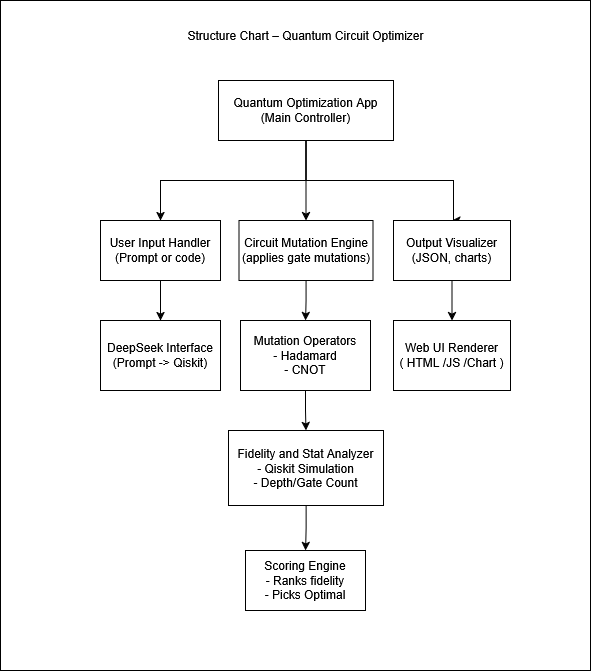

The diagram above was exported from draw.io. Its source (the exported page's mxGraphModel, read from the mxfile embedded in the PNG):
<mxGraphModel dx="1375" dy="1899" grid="1" gridSize="10" guides="1" tooltips="1" connect="1" arrows="1" fold="1" page="1" pageScale="1" pageWidth="850" pageHeight="1100" math="0" shadow="0">
  <root>
    <mxCell id="0" />
    <mxCell id="1" parent="0" />
    <mxCell id="J5-_ngBKXx5xv_o8VCcy-19" value="" style="rounded=0;whiteSpace=wrap;html=1;" vertex="1" parent="1">
      <mxGeometry x="120" y="-30" width="590" height="670" as="geometry" />
    </mxCell>
    <mxCell id="J5-_ngBKXx5xv_o8VCcy-22" value="" style="edgeStyle=orthogonalEdgeStyle;rounded=0;orthogonalLoop=1;jettySize=auto;html=1;" edge="1" parent="1" source="J5-_ngBKXx5xv_o8VCcy-17" target="J5-_ngBKXx5xv_o8VCcy-21">
      <mxGeometry relative="1" as="geometry" />
    </mxCell>
    <mxCell id="J5-_ngBKXx5xv_o8VCcy-24" value="" style="edgeStyle=orthogonalEdgeStyle;rounded=0;orthogonalLoop=1;jettySize=auto;html=1;" edge="1" parent="1" source="J5-_ngBKXx5xv_o8VCcy-17" target="J5-_ngBKXx5xv_o8VCcy-23">
      <mxGeometry relative="1" as="geometry" />
    </mxCell>
    <mxCell id="J5-_ngBKXx5xv_o8VCcy-28" value="" style="edgeStyle=orthogonalEdgeStyle;rounded=0;orthogonalLoop=1;jettySize=auto;html=1;exitX=0.5;exitY=1;exitDx=0;exitDy=0;entryX=0.5;entryY=0;entryDx=0;entryDy=0;" edge="1" parent="1" source="J5-_ngBKXx5xv_o8VCcy-17" target="J5-_ngBKXx5xv_o8VCcy-27">
      <mxGeometry relative="1" as="geometry">
        <Array as="points">
          <mxPoint x="426" y="150" />
          <mxPoint x="573" y="150" />
        </Array>
      </mxGeometry>
    </mxCell>
    <mxCell id="J5-_ngBKXx5xv_o8VCcy-17" value="&lt;div&gt;Quantum Optimization App&lt;/div&gt;&lt;div&gt;(Main Controller)&lt;/div&gt;" style="rounded=0;whiteSpace=wrap;html=1;" vertex="1" parent="1">
      <mxGeometry x="338" y="50" width="175" height="60" as="geometry" />
    </mxCell>
    <mxCell id="J5-_ngBKXx5xv_o8VCcy-30" value="" style="edgeStyle=orthogonalEdgeStyle;rounded=0;orthogonalLoop=1;jettySize=auto;html=1;" edge="1" parent="1" source="J5-_ngBKXx5xv_o8VCcy-21" target="J5-_ngBKXx5xv_o8VCcy-29">
      <mxGeometry relative="1" as="geometry" />
    </mxCell>
    <mxCell id="J5-_ngBKXx5xv_o8VCcy-21" value="&lt;div&gt;User Input Handler&lt;/div&gt;&lt;div&gt;(Prompt or code)&lt;/div&gt;" style="whiteSpace=wrap;html=1;rounded=0;" vertex="1" parent="1">
      <mxGeometry x="220" y="190" width="120" height="60" as="geometry" />
    </mxCell>
    <mxCell id="J5-_ngBKXx5xv_o8VCcy-32" value="" style="edgeStyle=orthogonalEdgeStyle;rounded=0;orthogonalLoop=1;jettySize=auto;html=1;" edge="1" parent="1" source="J5-_ngBKXx5xv_o8VCcy-23" target="J5-_ngBKXx5xv_o8VCcy-31">
      <mxGeometry relative="1" as="geometry" />
    </mxCell>
    <mxCell id="J5-_ngBKXx5xv_o8VCcy-23" value="&lt;div&gt;Circuit Mutation Engine&lt;/div&gt;&lt;div&gt;(applies gate mutations)&lt;/div&gt;" style="whiteSpace=wrap;html=1;rounded=0;" vertex="1" parent="1">
      <mxGeometry x="358.5" y="190" width="134" height="60" as="geometry" />
    </mxCell>
    <mxCell id="J5-_ngBKXx5xv_o8VCcy-34" value="" style="edgeStyle=orthogonalEdgeStyle;rounded=0;orthogonalLoop=1;jettySize=auto;html=1;" edge="1" parent="1" source="J5-_ngBKXx5xv_o8VCcy-27" target="J5-_ngBKXx5xv_o8VCcy-33">
      <mxGeometry relative="1" as="geometry" />
    </mxCell>
    <mxCell id="J5-_ngBKXx5xv_o8VCcy-27" value="&lt;div&gt;Output Visualizer&lt;/div&gt;&lt;div&gt;(JSON, charts)&lt;/div&gt;" style="whiteSpace=wrap;html=1;rounded=0;" vertex="1" parent="1">
      <mxGeometry x="513" y="190" width="117" height="60" as="geometry" />
    </mxCell>
    <mxCell id="J5-_ngBKXx5xv_o8VCcy-29" value="&lt;div&gt;DeepSeek Interface&lt;/div&gt;&lt;div&gt;(Prompt -&amp;gt; Qiskit)&lt;/div&gt;" style="whiteSpace=wrap;html=1;rounded=0;" vertex="1" parent="1">
      <mxGeometry x="220" y="290" width="120" height="70" as="geometry" />
    </mxCell>
    <mxCell id="J5-_ngBKXx5xv_o8VCcy-36" value="" style="edgeStyle=orthogonalEdgeStyle;rounded=0;orthogonalLoop=1;jettySize=auto;html=1;" edge="1" parent="1" source="J5-_ngBKXx5xv_o8VCcy-31" target="J5-_ngBKXx5xv_o8VCcy-35">
      <mxGeometry relative="1" as="geometry" />
    </mxCell>
    <mxCell id="J5-_ngBKXx5xv_o8VCcy-31" value="&lt;div&gt;Mutation Operators&lt;/div&gt;&lt;div&gt;- Hadamard&lt;/div&gt;&lt;div&gt;- CNOT&lt;/div&gt;" style="whiteSpace=wrap;html=1;rounded=0;" vertex="1" parent="1">
      <mxGeometry x="360" y="290" width="130" height="70" as="geometry" />
    </mxCell>
    <mxCell id="J5-_ngBKXx5xv_o8VCcy-33" value="&lt;div&gt;Web UI Renderer&lt;/div&gt;&lt;div&gt;( HTML /JS /Chart )&lt;/div&gt;" style="whiteSpace=wrap;html=1;rounded=0;" vertex="1" parent="1">
      <mxGeometry x="513" y="290" width="117" height="70" as="geometry" />
    </mxCell>
    <mxCell id="J5-_ngBKXx5xv_o8VCcy-38" value="" style="edgeStyle=orthogonalEdgeStyle;rounded=0;orthogonalLoop=1;jettySize=auto;html=1;" edge="1" parent="1" source="J5-_ngBKXx5xv_o8VCcy-35" target="J5-_ngBKXx5xv_o8VCcy-37">
      <mxGeometry relative="1" as="geometry" />
    </mxCell>
    <mxCell id="J5-_ngBKXx5xv_o8VCcy-35" value="&lt;div&gt;Fidelity and Stat Analyzer&lt;/div&gt;&lt;div&gt;- Qiskit Simulation&lt;/div&gt;&lt;div&gt;- Depth/Gate Count&lt;/div&gt;" style="whiteSpace=wrap;html=1;rounded=0;" vertex="1" parent="1">
      <mxGeometry x="348" y="400" width="155" height="75" as="geometry" />
    </mxCell>
    <mxCell id="J5-_ngBKXx5xv_o8VCcy-37" value="&lt;div&gt;Scoring Engine&lt;/div&gt;&lt;div&gt;- Ranks fidelity&lt;/div&gt;&lt;div&gt;- Picks Optimal&lt;/div&gt;" style="whiteSpace=wrap;html=1;rounded=0;" vertex="1" parent="1">
      <mxGeometry x="365" y="520" width="120" height="60" as="geometry" />
    </mxCell>
    <mxCell id="J5-_ngBKXx5xv_o8VCcy-39" value="Structure Chart – Quantum Circuit Optimizer" style="text;html=1;align=center;verticalAlign=middle;whiteSpace=wrap;rounded=0;" vertex="1" parent="1">
      <mxGeometry x="293" y="-10" width="265" height="30" as="geometry" />
    </mxCell>
  </root>
</mxGraphModel>